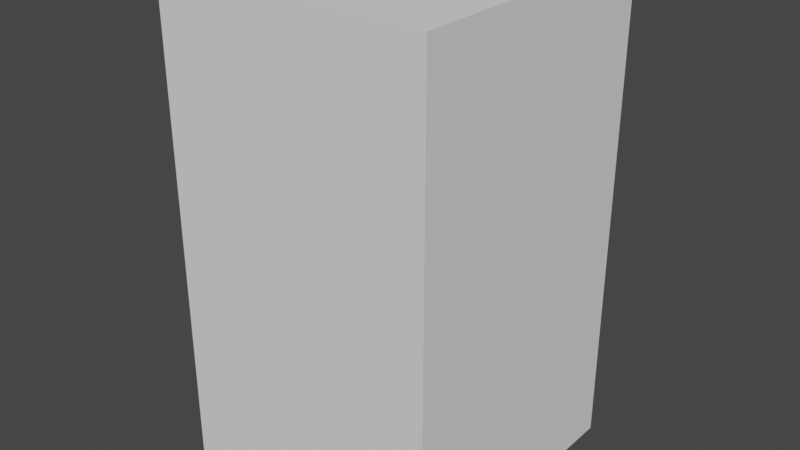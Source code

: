 # Source: blend.blend  (saved by Blender 3.6.13; exported with 4.5.12 LTS)
import bpy
from mathutils import Matrix  # noqa: F401  (used for matrix-valued properties, if any)

bpy.ops.wm.read_factory_settings(use_empty=True)
scene = bpy.context.scene
scene.name = 'Scene'

# ---- collections
col_collection = bpy.data.collections.new('Collection'); scene.collection.children.link(col_collection)

# ---- world
world_world = bpy.data.worlds.new('World'); scene.world = world_world
world_world.use_nodes = True; world_world.node_tree.nodes.clear()
_N = world_world.node_tree.nodes; _L = world_world.node_tree.links
n0 = _N.new('ShaderNodeOutputWorld'); n0.name = 'World Output'; n0.location = (300, 300)
n1 = _N.new('ShaderNodeBackground'); n1.name = 'Background'; n1.location = (10, 300)
n1.inputs[0].default_value = (0.05088, 0.05088, 0.05088, 1.0)
_L.new(n1.outputs[0], n0.inputs[0])
n0.is_active_output = True
world_world.color = (0.05088, 0.05088, 0.05088)
world_world.use_sun_shadow = False
world_world.sun_shadow_jitter_overblur = 0.0

# ---- meshes
me_cube_001 = bpy.data.meshes.new('Cube.001')
me_cube_001.from_pydata([(-10.0, -10.0, -17.5), (-10.0, -10.0, 17.5), (-10.0, 10.0, -17.5), (-10.0, 10.0, 17.5), (10.0, -10.0, -17.5), (10.0, -10.0, 17.5), (10.0, 10.0, -17.5), (10.0, 10.0, 17.5)], [], [(0, 1, 3, 2), (2, 3, 7, 6), (6, 7, 5, 4), (4, 5, 1, 0), (2, 6, 4, 0), (7, 3, 1, 5)])
_uv = me_cube_001.uv_layers.new(name='UVMap')
_uv.uv.foreach_set('vector', [0.375, 0.0, 0.625, 0.0, 0.625, 0.25, 0.375, 0.25, 0.375, 0.25, 0.625, 0.25, 0.625, 0.5, 0.375, 0.5, 0.375, 0.5, 0.625, 0.5, 0.625, 0.75, 0.375, 0.75, 0.375, 0.75, 0.625, 0.75, 0.625, 1.0, 0.375, 1.0, 0.125, 0.5, 0.375, 0.5, 0.375, 0.75, 0.125, 0.75, 0.625, 0.5, 0.875, 0.5, 0.875, 0.75, 0.625, 0.75])
me_cube_001.update()

# ---- objects
ob_cube = bpy.data.objects.new('Cube', me_cube_001)

# ---- transforms, parenting, visibility, modifiers, constraints
ob_cube.location = (0.0, 0.0, 0.0)

# ---- collection membership
col_collection.objects.link(ob_cube)

# ---- scene / render settings (as saved in the file)
scene.frame_start = 1; scene.frame_end = 250; scene.frame_set(1)
scene.render.engine = 'BLENDER_EEVEE_NEXT'
scene.cycles.sampling_pattern = 'TABULATED_SOBOL'
scene.view_settings.view_transform = 'Filmic'
bpy.context.view_layer.update()

# ---- added for rendering (the .blend has no active camera and no usable light): camera, sun
cam_auto = bpy.data.cameras.new('AutoCamera')
cam_auto.lens = 50.0
cam_auto.sensor_width = 36.0
cam_auto.clip_end = 1000.0
ob_auto_camera = bpy.data.objects.new('AutoCamera', cam_auto)
scene.collection.objects.link(ob_auto_camera)
ob_auto_camera.location = (41.6351, -49.9621, 33.3081)
ob_auto_camera.rotation_euler = (1.09748, -7.21219e-08, 0.694738)
scene.camera = ob_auto_camera
light_auto_sun = bpy.data.lights.new('AutoSun', 'SUN')
light_auto_sun.energy = 3.0
light_auto_sun.angle = 0.0523599
ob_auto_sun = bpy.data.objects.new('AutoSun', light_auto_sun)
scene.collection.objects.link(ob_auto_sun)
ob_auto_sun.rotation_euler = (0.872665, 0.174533, 0.523599)
bpy.context.view_layer.update()
